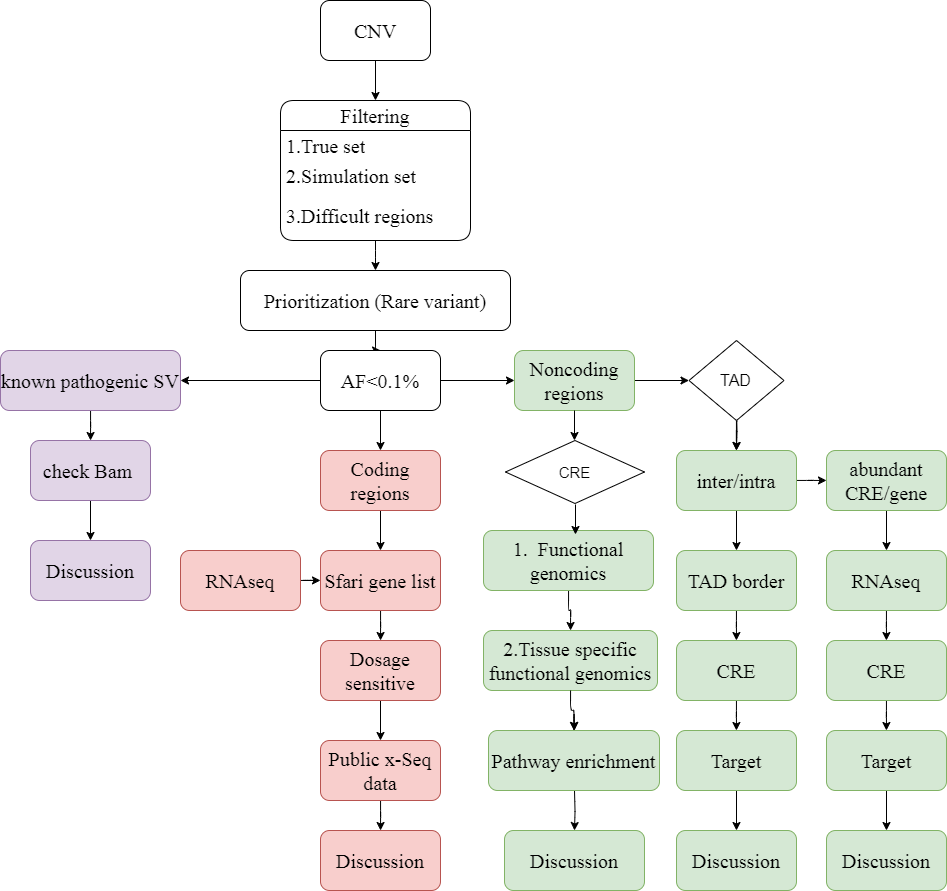

The diagram above was exported from draw.io. Its source (the exported page's mxGraphModel, read from the mxfile embedded in the PNG):
<mxGraphModel dx="2087" dy="899" grid="0" gridSize="10" guides="1" tooltips="1" connect="1" arrows="1" fold="1" page="0" pageScale="1" pageWidth="827" pageHeight="1169" background="none" math="0" shadow="0">
  <root>
    <mxCell id="WIyWlLk6GJQsqaUBKTNV-0" />
    <mxCell id="WIyWlLk6GJQsqaUBKTNV-1" parent="WIyWlLk6GJQsqaUBKTNV-0" />
    <mxCell id="B3hVIiiZL2IweueDpwZQ-68" value="" style="edgeStyle=orthogonalEdgeStyle;rounded=0;orthogonalLoop=1;jettySize=auto;html=1;entryX=0.5;entryY=0;entryDx=0;entryDy=0;" parent="WIyWlLk6GJQsqaUBKTNV-1" source="TH0lavf4MSD1X9bRreIo-4" target="TH0lavf4MSD1X9bRreIo-14" edge="1">
      <mxGeometry relative="1" as="geometry">
        <Array as="points" />
      </mxGeometry>
    </mxCell>
    <mxCell id="TH0lavf4MSD1X9bRreIo-4" value="CNV" style="rounded=1;whiteSpace=wrap;html=1;hachureGap=4;fontFamily=Times New Roman;fontSize=20;" parent="WIyWlLk6GJQsqaUBKTNV-1" vertex="1">
      <mxGeometry x="170" y="60" width="110" height="60" as="geometry" />
    </mxCell>
    <mxCell id="TH0lavf4MSD1X9bRreIo-26" value="" style="edgeStyle=orthogonalEdgeStyle;rounded=1;hachureGap=4;orthogonalLoop=1;jettySize=auto;html=1;fontFamily=Times New Roman;fontSize=16;" parent="WIyWlLk6GJQsqaUBKTNV-1" source="TH0lavf4MSD1X9bRreIo-14" target="TH0lavf4MSD1X9bRreIo-25" edge="1">
      <mxGeometry relative="1" as="geometry" />
    </mxCell>
    <mxCell id="TH0lavf4MSD1X9bRreIo-14" value="Filtering" style="swimlane;fontStyle=0;childLayout=stackLayout;horizontal=1;startSize=30;horizontalStack=0;resizeParent=1;resizeParentMax=0;resizeLast=0;collapsible=1;marginBottom=0;whiteSpace=wrap;html=1;hachureGap=4;fontFamily=Times New Roman;fontSize=20;rounded=1;" parent="WIyWlLk6GJQsqaUBKTNV-1" vertex="1">
      <mxGeometry x="130" y="160" width="190" height="140" as="geometry" />
    </mxCell>
    <mxCell id="TH0lavf4MSD1X9bRreIo-15" value="1.True set" style="text;strokeColor=none;fillColor=none;align=left;verticalAlign=middle;spacingLeft=4;spacingRight=4;overflow=hidden;points=[[0,0.5],[1,0.5]];portConstraint=eastwest;rotatable=0;whiteSpace=wrap;html=1;fontSize=20;fontFamily=Times New Roman;rounded=1;" parent="TH0lavf4MSD1X9bRreIo-14" vertex="1">
      <mxGeometry y="30" width="190" height="30" as="geometry" />
    </mxCell>
    <mxCell id="TH0lavf4MSD1X9bRreIo-16" value="2.Simulation set" style="text;strokeColor=none;fillColor=none;align=left;verticalAlign=middle;spacingLeft=4;spacingRight=4;overflow=hidden;points=[[0,0.5],[1,0.5]];portConstraint=eastwest;rotatable=0;whiteSpace=wrap;html=1;fontSize=20;fontFamily=Times New Roman;rounded=1;" parent="TH0lavf4MSD1X9bRreIo-14" vertex="1">
      <mxGeometry y="60" width="190" height="30" as="geometry" />
    </mxCell>
    <mxCell id="TH0lavf4MSD1X9bRreIo-17" value="3.Difficult regions" style="text;strokeColor=none;fillColor=none;align=left;verticalAlign=middle;spacingLeft=4;spacingRight=4;overflow=hidden;points=[[0,0.5],[1,0.5]];portConstraint=eastwest;rotatable=0;whiteSpace=wrap;html=1;fontSize=20;fontFamily=Times New Roman;rounded=1;" parent="TH0lavf4MSD1X9bRreIo-14" vertex="1">
      <mxGeometry y="90" width="190" height="50" as="geometry" />
    </mxCell>
    <mxCell id="B3hVIiiZL2IweueDpwZQ-1" value="" style="edgeStyle=orthogonalEdgeStyle;rounded=1;hachureGap=4;orthogonalLoop=1;jettySize=auto;html=1;fontFamily=Times New Roman;fontSize=16;" parent="WIyWlLk6GJQsqaUBKTNV-1" source="TH0lavf4MSD1X9bRreIo-25" target="B3hVIiiZL2IweueDpwZQ-0" edge="1">
      <mxGeometry relative="1" as="geometry" />
    </mxCell>
    <mxCell id="TH0lavf4MSD1X9bRreIo-25" value="Prioritization (Rare variant)" style="whiteSpace=wrap;html=1;fontSize=20;fontFamily=Times New Roman;fontStyle=0;startSize=30;hachureGap=4;rounded=1;" parent="WIyWlLk6GJQsqaUBKTNV-1" vertex="1">
      <mxGeometry x="90" y="330" width="270" height="60" as="geometry" />
    </mxCell>
    <mxCell id="B3hVIiiZL2IweueDpwZQ-3" value="" style="edgeStyle=orthogonalEdgeStyle;rounded=1;hachureGap=4;orthogonalLoop=1;jettySize=auto;html=1;fontFamily=Times New Roman;fontSize=16;" parent="WIyWlLk6GJQsqaUBKTNV-1" source="B3hVIiiZL2IweueDpwZQ-0" target="B3hVIiiZL2IweueDpwZQ-2" edge="1">
      <mxGeometry relative="1" as="geometry" />
    </mxCell>
    <mxCell id="B3hVIiiZL2IweueDpwZQ-5" value="" style="edgeStyle=orthogonalEdgeStyle;rounded=1;hachureGap=4;orthogonalLoop=1;jettySize=auto;html=1;fontFamily=Times New Roman;fontSize=16;" parent="WIyWlLk6GJQsqaUBKTNV-1" source="B3hVIiiZL2IweueDpwZQ-0" target="B3hVIiiZL2IweueDpwZQ-4" edge="1">
      <mxGeometry relative="1" as="geometry" />
    </mxCell>
    <mxCell id="B3hVIiiZL2IweueDpwZQ-7" value="" style="edgeStyle=orthogonalEdgeStyle;rounded=1;hachureGap=4;orthogonalLoop=1;jettySize=auto;html=1;fontFamily=Times New Roman;fontSize=16;" parent="WIyWlLk6GJQsqaUBKTNV-1" source="B3hVIiiZL2IweueDpwZQ-0" target="B3hVIiiZL2IweueDpwZQ-6" edge="1">
      <mxGeometry relative="1" as="geometry" />
    </mxCell>
    <mxCell id="B3hVIiiZL2IweueDpwZQ-0" value="AF&amp;lt;0.1%" style="whiteSpace=wrap;html=1;fontSize=20;fontFamily=Times New Roman;fontStyle=0;startSize=30;hachureGap=4;rounded=1;" parent="WIyWlLk6GJQsqaUBKTNV-1" vertex="1">
      <mxGeometry x="170" y="410" width="120" height="60" as="geometry" />
    </mxCell>
    <mxCell id="B3hVIiiZL2IweueDpwZQ-9" value="" style="edgeStyle=orthogonalEdgeStyle;rounded=1;hachureGap=4;orthogonalLoop=1;jettySize=auto;html=1;fontFamily=Times New Roman;fontSize=16;" parent="WIyWlLk6GJQsqaUBKTNV-1" source="B3hVIiiZL2IweueDpwZQ-2" target="B3hVIiiZL2IweueDpwZQ-8" edge="1">
      <mxGeometry relative="1" as="geometry" />
    </mxCell>
    <mxCell id="B3hVIiiZL2IweueDpwZQ-2" value="known pathogenic SV" style="whiteSpace=wrap;html=1;fontSize=20;fontFamily=Times New Roman;fontStyle=0;startSize=30;hachureGap=4;fillColor=#e1d5e7;strokeColor=#9673a6;rounded=1;" parent="WIyWlLk6GJQsqaUBKTNV-1" vertex="1">
      <mxGeometry x="-150" y="410" width="180" height="60" as="geometry" />
    </mxCell>
    <mxCell id="B3hVIiiZL2IweueDpwZQ-19" value="" style="edgeStyle=orthogonalEdgeStyle;rounded=1;hachureGap=4;orthogonalLoop=1;jettySize=auto;html=1;fontFamily=Times New Roman;fontSize=16;" parent="WIyWlLk6GJQsqaUBKTNV-1" source="B3hVIiiZL2IweueDpwZQ-4" target="B3hVIiiZL2IweueDpwZQ-18" edge="1">
      <mxGeometry relative="1" as="geometry" />
    </mxCell>
    <mxCell id="B3hVIiiZL2IweueDpwZQ-4" value="Coding regions" style="whiteSpace=wrap;html=1;fontSize=20;fontFamily=Times New Roman;fontStyle=0;startSize=30;hachureGap=4;fillColor=#f8cecc;strokeColor=#b85450;rounded=1;" parent="WIyWlLk6GJQsqaUBKTNV-1" vertex="1">
      <mxGeometry x="170" y="510" width="120" height="60" as="geometry" />
    </mxCell>
    <mxCell id="B3hVIiiZL2IweueDpwZQ-34" value="" style="edgeStyle=orthogonalEdgeStyle;rounded=1;hachureGap=4;orthogonalLoop=1;jettySize=auto;html=1;fontFamily=Times New Roman;fontSize=16;entryX=0;entryY=0.5;entryDx=0;entryDy=0;" parent="WIyWlLk6GJQsqaUBKTNV-1" source="B3hVIiiZL2IweueDpwZQ-6" target="lvqz2bLZFYhFB45T8uh6-7" edge="1">
      <mxGeometry relative="1" as="geometry">
        <mxPoint x="525.9999999999995" y="440.0000000000002" as="targetPoint" />
      </mxGeometry>
    </mxCell>
    <mxCell id="B3hVIiiZL2IweueDpwZQ-6" value="Noncoding regions" style="whiteSpace=wrap;html=1;fontSize=20;fontFamily=Times New Roman;fontStyle=0;startSize=30;hachureGap=4;rounded=1;fillColor=#d5e8d4;strokeColor=#82b366;" parent="WIyWlLk6GJQsqaUBKTNV-1" vertex="1">
      <mxGeometry x="364" y="410" width="120" height="60" as="geometry" />
    </mxCell>
    <mxCell id="B3hVIiiZL2IweueDpwZQ-25" value="" style="edgeStyle=orthogonalEdgeStyle;rounded=1;hachureGap=4;orthogonalLoop=1;jettySize=auto;html=1;fontFamily=Times New Roman;fontSize=16;" parent="WIyWlLk6GJQsqaUBKTNV-1" source="B3hVIiiZL2IweueDpwZQ-8" target="B3hVIiiZL2IweueDpwZQ-10" edge="1">
      <mxGeometry relative="1" as="geometry" />
    </mxCell>
    <mxCell id="B3hVIiiZL2IweueDpwZQ-8" value="check Bam&amp;nbsp;" style="whiteSpace=wrap;html=1;fontSize=20;fontFamily=Times New Roman;fontStyle=0;startSize=30;hachureGap=4;fillColor=#e1d5e7;strokeColor=#9673a6;rounded=1;" parent="WIyWlLk6GJQsqaUBKTNV-1" vertex="1">
      <mxGeometry x="-120" y="500" width="120" height="60" as="geometry" />
    </mxCell>
    <mxCell id="B3hVIiiZL2IweueDpwZQ-10" value="Discussion" style="whiteSpace=wrap;html=1;fontSize=20;fontFamily=Times New Roman;fontStyle=0;startSize=30;hachureGap=4;fillColor=#e1d5e7;strokeColor=#9673a6;rounded=1;" parent="WIyWlLk6GJQsqaUBKTNV-1" vertex="1">
      <mxGeometry x="-120" y="600" width="120" height="60" as="geometry" />
    </mxCell>
    <mxCell id="B3hVIiiZL2IweueDpwZQ-22" value="" style="edgeStyle=orthogonalEdgeStyle;rounded=1;hachureGap=4;orthogonalLoop=1;jettySize=auto;html=1;fontFamily=Times New Roman;fontSize=16;" parent="WIyWlLk6GJQsqaUBKTNV-1" source="B3hVIiiZL2IweueDpwZQ-18" target="B3hVIiiZL2IweueDpwZQ-21" edge="1">
      <mxGeometry relative="1" as="geometry" />
    </mxCell>
    <mxCell id="B3hVIiiZL2IweueDpwZQ-18" value="Sfari gene list" style="whiteSpace=wrap;html=1;fontSize=20;fontFamily=Times New Roman;fontStyle=0;startSize=30;hachureGap=4;fillColor=#f8cecc;strokeColor=#b85450;rounded=1;" parent="WIyWlLk6GJQsqaUBKTNV-1" vertex="1">
      <mxGeometry x="170" y="610" width="120" height="60" as="geometry" />
    </mxCell>
    <mxCell id="B3hVIiiZL2IweueDpwZQ-27" value="" style="edgeStyle=orthogonalEdgeStyle;rounded=1;hachureGap=4;orthogonalLoop=1;jettySize=auto;html=1;fontFamily=Times New Roman;fontSize=16;" parent="WIyWlLk6GJQsqaUBKTNV-1" source="B3hVIiiZL2IweueDpwZQ-21" target="B3hVIiiZL2IweueDpwZQ-26" edge="1">
      <mxGeometry relative="1" as="geometry" />
    </mxCell>
    <mxCell id="B3hVIiiZL2IweueDpwZQ-21" value="Dosage sensitive" style="whiteSpace=wrap;html=1;fontSize=20;fontFamily=Times New Roman;fontStyle=0;startSize=30;hachureGap=4;fillColor=#f8cecc;strokeColor=#b85450;rounded=1;" parent="WIyWlLk6GJQsqaUBKTNV-1" vertex="1">
      <mxGeometry x="170" y="700" width="120" height="60" as="geometry" />
    </mxCell>
    <mxCell id="B3hVIiiZL2IweueDpwZQ-28" value="" style="edgeStyle=orthogonalEdgeStyle;rounded=1;hachureGap=4;orthogonalLoop=1;jettySize=auto;html=1;fontFamily=Times New Roman;fontSize=16;" parent="WIyWlLk6GJQsqaUBKTNV-1" source="B3hVIiiZL2IweueDpwZQ-23" target="B3hVIiiZL2IweueDpwZQ-18" edge="1">
      <mxGeometry relative="1" as="geometry" />
    </mxCell>
    <mxCell id="B3hVIiiZL2IweueDpwZQ-23" value="RNAseq" style="whiteSpace=wrap;html=1;fontSize=20;fontFamily=Times New Roman;fontStyle=0;startSize=30;hachureGap=4;fillColor=#f8cecc;strokeColor=#b85450;rounded=1;" parent="WIyWlLk6GJQsqaUBKTNV-1" vertex="1">
      <mxGeometry x="30" y="610" width="120" height="60" as="geometry" />
    </mxCell>
    <mxCell id="B3hVIiiZL2IweueDpwZQ-30" value="" style="edgeStyle=orthogonalEdgeStyle;rounded=1;hachureGap=4;orthogonalLoop=1;jettySize=auto;html=1;fontFamily=Times New Roman;fontSize=16;" parent="WIyWlLk6GJQsqaUBKTNV-1" source="B3hVIiiZL2IweueDpwZQ-26" target="B3hVIiiZL2IweueDpwZQ-29" edge="1">
      <mxGeometry relative="1" as="geometry" />
    </mxCell>
    <mxCell id="B3hVIiiZL2IweueDpwZQ-26" value="Public x-Seq data" style="whiteSpace=wrap;html=1;fontSize=20;fontFamily=Times New Roman;fontStyle=0;startSize=30;hachureGap=4;fillColor=#f8cecc;strokeColor=#b85450;rounded=1;" parent="WIyWlLk6GJQsqaUBKTNV-1" vertex="1">
      <mxGeometry x="170" y="800" width="120" height="60" as="geometry" />
    </mxCell>
    <mxCell id="B3hVIiiZL2IweueDpwZQ-29" value="Discussion" style="whiteSpace=wrap;html=1;fontSize=20;fontFamily=Times New Roman;fontStyle=0;startSize=30;hachureGap=4;fillColor=#f8cecc;strokeColor=#b85450;rounded=1;" parent="WIyWlLk6GJQsqaUBKTNV-1" vertex="1">
      <mxGeometry x="170" y="890" width="120" height="60" as="geometry" />
    </mxCell>
    <mxCell id="B3hVIiiZL2IweueDpwZQ-42" value="" style="edgeStyle=orthogonalEdgeStyle;rounded=1;hachureGap=4;orthogonalLoop=1;jettySize=auto;html=1;fontFamily=Times New Roman;fontSize=16;" parent="WIyWlLk6GJQsqaUBKTNV-1" target="B3hVIiiZL2IweueDpwZQ-41" edge="1">
      <mxGeometry relative="1" as="geometry">
        <mxPoint x="585.9999999999995" y="469.9999999999998" as="sourcePoint" />
      </mxGeometry>
    </mxCell>
    <mxCell id="B3hVIiiZL2IweueDpwZQ-38" value="" style="edgeStyle=orthogonalEdgeStyle;rounded=1;hachureGap=4;orthogonalLoop=1;jettySize=auto;html=1;fontFamily=Times New Roman;fontSize=16;" parent="WIyWlLk6GJQsqaUBKTNV-1" source="B3hVIiiZL2IweueDpwZQ-35" target="B3hVIiiZL2IweueDpwZQ-37" edge="1">
      <mxGeometry relative="1" as="geometry" />
    </mxCell>
    <mxCell id="B3hVIiiZL2IweueDpwZQ-35" value="1.&amp;nbsp; Functional genomics" style="whiteSpace=wrap;html=1;fontSize=20;fontFamily=Times New Roman;fontStyle=0;startSize=30;hachureGap=4;fillColor=#d5e8d4;strokeColor=#82b366;rounded=1;" parent="WIyWlLk6GJQsqaUBKTNV-1" vertex="1">
      <mxGeometry x="333" y="590" width="170" height="60" as="geometry" />
    </mxCell>
    <mxCell id="B3hVIiiZL2IweueDpwZQ-40" value="" style="edgeStyle=orthogonalEdgeStyle;rounded=1;hachureGap=4;orthogonalLoop=1;jettySize=auto;html=1;fontFamily=Times New Roman;fontSize=16;" parent="WIyWlLk6GJQsqaUBKTNV-1" source="B3hVIiiZL2IweueDpwZQ-39" edge="1">
      <mxGeometry relative="1" as="geometry">
        <mxPoint x="424" y="790" as="targetPoint" />
      </mxGeometry>
    </mxCell>
    <mxCell id="B3hVIiiZL2IweueDpwZQ-37" value="2.Tissue specific&lt;br&gt;functional genomics" style="whiteSpace=wrap;html=1;fontSize=20;fontFamily=Times New Roman;fontStyle=0;startSize=30;hachureGap=4;fillColor=#d5e8d4;strokeColor=#82b366;rounded=1;" parent="WIyWlLk6GJQsqaUBKTNV-1" vertex="1">
      <mxGeometry x="333" y="690" width="174" height="60" as="geometry" />
    </mxCell>
    <mxCell id="B3hVIiiZL2IweueDpwZQ-60" value="" style="edgeStyle=orthogonalEdgeStyle;rounded=1;hachureGap=4;orthogonalLoop=1;jettySize=auto;html=1;fontFamily=Times New Roman;fontSize=16;" parent="WIyWlLk6GJQsqaUBKTNV-1" edge="1">
      <mxGeometry relative="1" as="geometry">
        <mxPoint x="424" y="850" as="sourcePoint" />
        <mxPoint x="424" y="890" as="targetPoint" />
      </mxGeometry>
    </mxCell>
    <mxCell id="B3hVIiiZL2IweueDpwZQ-44" value="" style="edgeStyle=orthogonalEdgeStyle;rounded=1;hachureGap=4;orthogonalLoop=1;jettySize=auto;html=1;fontFamily=Times New Roman;fontSize=16;" parent="WIyWlLk6GJQsqaUBKTNV-1" source="B3hVIiiZL2IweueDpwZQ-41" target="B3hVIiiZL2IweueDpwZQ-43" edge="1">
      <mxGeometry relative="1" as="geometry" />
    </mxCell>
    <mxCell id="B3hVIiiZL2IweueDpwZQ-48" value="" style="edgeStyle=orthogonalEdgeStyle;rounded=1;hachureGap=4;orthogonalLoop=1;jettySize=auto;html=1;fontFamily=Times New Roman;fontSize=16;" parent="WIyWlLk6GJQsqaUBKTNV-1" source="B3hVIiiZL2IweueDpwZQ-41" target="B3hVIiiZL2IweueDpwZQ-47" edge="1">
      <mxGeometry relative="1" as="geometry" />
    </mxCell>
    <mxCell id="B3hVIiiZL2IweueDpwZQ-41" value="inter/intra" style="whiteSpace=wrap;html=1;fontSize=20;fontFamily=Times New Roman;fontStyle=0;startSize=30;hachureGap=4;fillColor=#d5e8d4;strokeColor=#82b366;rounded=1;" parent="WIyWlLk6GJQsqaUBKTNV-1" vertex="1">
      <mxGeometry x="526" y="510" width="120" height="60" as="geometry" />
    </mxCell>
    <mxCell id="B3hVIiiZL2IweueDpwZQ-50" value="" style="edgeStyle=orthogonalEdgeStyle;rounded=1;hachureGap=4;orthogonalLoop=1;jettySize=auto;html=1;fontFamily=Times New Roman;fontSize=16;" parent="WIyWlLk6GJQsqaUBKTNV-1" source="B3hVIiiZL2IweueDpwZQ-43" target="B3hVIiiZL2IweueDpwZQ-49" edge="1">
      <mxGeometry relative="1" as="geometry" />
    </mxCell>
    <mxCell id="B3hVIiiZL2IweueDpwZQ-43" value="TAD border" style="whiteSpace=wrap;html=1;fontSize=20;fontFamily=Times New Roman;fontStyle=0;startSize=30;hachureGap=4;fillColor=#d5e8d4;strokeColor=#82b366;rounded=1;" parent="WIyWlLk6GJQsqaUBKTNV-1" vertex="1">
      <mxGeometry x="526" y="610" width="120" height="60" as="geometry" />
    </mxCell>
    <mxCell id="B3hVIiiZL2IweueDpwZQ-54" value="" style="edgeStyle=orthogonalEdgeStyle;rounded=1;hachureGap=4;orthogonalLoop=1;jettySize=auto;html=1;fontFamily=Times New Roman;fontSize=16;" parent="WIyWlLk6GJQsqaUBKTNV-1" source="B3hVIiiZL2IweueDpwZQ-47" target="B3hVIiiZL2IweueDpwZQ-53" edge="1">
      <mxGeometry relative="1" as="geometry" />
    </mxCell>
    <mxCell id="B3hVIiiZL2IweueDpwZQ-47" value="abundant CRE/gene" style="whiteSpace=wrap;html=1;fontSize=20;fontFamily=Times New Roman;fontStyle=0;startSize=30;hachureGap=4;fillColor=#d5e8d4;strokeColor=#82b366;rounded=1;" parent="WIyWlLk6GJQsqaUBKTNV-1" vertex="1">
      <mxGeometry x="676" y="510" width="120" height="60" as="geometry" />
    </mxCell>
    <mxCell id="B3hVIiiZL2IweueDpwZQ-52" value="" style="edgeStyle=orthogonalEdgeStyle;rounded=1;hachureGap=4;orthogonalLoop=1;jettySize=auto;html=1;fontFamily=Times New Roman;fontSize=16;" parent="WIyWlLk6GJQsqaUBKTNV-1" source="B3hVIiiZL2IweueDpwZQ-49" target="B3hVIiiZL2IweueDpwZQ-51" edge="1">
      <mxGeometry relative="1" as="geometry" />
    </mxCell>
    <mxCell id="B3hVIiiZL2IweueDpwZQ-49" value="CRE" style="whiteSpace=wrap;html=1;fontSize=20;fontFamily=Times New Roman;fontStyle=0;startSize=30;hachureGap=4;fillColor=#d5e8d4;strokeColor=#82b366;rounded=1;" parent="WIyWlLk6GJQsqaUBKTNV-1" vertex="1">
      <mxGeometry x="526" y="700" width="120" height="60" as="geometry" />
    </mxCell>
    <mxCell id="B3hVIiiZL2IweueDpwZQ-62" value="" style="edgeStyle=orthogonalEdgeStyle;rounded=1;hachureGap=4;orthogonalLoop=1;jettySize=auto;html=1;fontFamily=Times New Roman;fontSize=16;" parent="WIyWlLk6GJQsqaUBKTNV-1" source="B3hVIiiZL2IweueDpwZQ-51" target="B3hVIiiZL2IweueDpwZQ-61" edge="1">
      <mxGeometry relative="1" as="geometry" />
    </mxCell>
    <mxCell id="B3hVIiiZL2IweueDpwZQ-51" value="Target" style="whiteSpace=wrap;html=1;fontSize=20;fontFamily=Times New Roman;fontStyle=0;startSize=30;hachureGap=4;fillColor=#d5e8d4;strokeColor=#82b366;rounded=1;" parent="WIyWlLk6GJQsqaUBKTNV-1" vertex="1">
      <mxGeometry x="526" y="790" width="120" height="60" as="geometry" />
    </mxCell>
    <mxCell id="B3hVIiiZL2IweueDpwZQ-56" value="" style="edgeStyle=orthogonalEdgeStyle;rounded=1;hachureGap=4;orthogonalLoop=1;jettySize=auto;html=1;fontFamily=Times New Roman;fontSize=16;" parent="WIyWlLk6GJQsqaUBKTNV-1" source="B3hVIiiZL2IweueDpwZQ-53" target="B3hVIiiZL2IweueDpwZQ-55" edge="1">
      <mxGeometry relative="1" as="geometry" />
    </mxCell>
    <mxCell id="B3hVIiiZL2IweueDpwZQ-53" value="RNAseq" style="whiteSpace=wrap;html=1;fontSize=20;fontFamily=Times New Roman;fontStyle=0;startSize=30;hachureGap=4;fillColor=#d5e8d4;strokeColor=#82b366;rounded=1;" parent="WIyWlLk6GJQsqaUBKTNV-1" vertex="1">
      <mxGeometry x="676" y="610" width="120" height="60" as="geometry" />
    </mxCell>
    <mxCell id="B3hVIiiZL2IweueDpwZQ-58" value="" style="edgeStyle=orthogonalEdgeStyle;rounded=1;hachureGap=4;orthogonalLoop=1;jettySize=auto;html=1;fontFamily=Times New Roman;fontSize=16;" parent="WIyWlLk6GJQsqaUBKTNV-1" source="B3hVIiiZL2IweueDpwZQ-55" target="B3hVIiiZL2IweueDpwZQ-57" edge="1">
      <mxGeometry relative="1" as="geometry" />
    </mxCell>
    <mxCell id="B3hVIiiZL2IweueDpwZQ-55" value="CRE" style="whiteSpace=wrap;html=1;fontSize=20;fontFamily=Times New Roman;fontStyle=0;startSize=30;hachureGap=4;fillColor=#d5e8d4;strokeColor=#82b366;rounded=1;" parent="WIyWlLk6GJQsqaUBKTNV-1" vertex="1">
      <mxGeometry x="676" y="700" width="120" height="60" as="geometry" />
    </mxCell>
    <mxCell id="B3hVIiiZL2IweueDpwZQ-64" value="" style="edgeStyle=orthogonalEdgeStyle;rounded=1;hachureGap=4;orthogonalLoop=1;jettySize=auto;html=1;fontFamily=Times New Roman;fontSize=16;" parent="WIyWlLk6GJQsqaUBKTNV-1" source="B3hVIiiZL2IweueDpwZQ-57" target="B3hVIiiZL2IweueDpwZQ-63" edge="1">
      <mxGeometry relative="1" as="geometry" />
    </mxCell>
    <mxCell id="B3hVIiiZL2IweueDpwZQ-57" value="Target" style="whiteSpace=wrap;html=1;fontSize=20;fontFamily=Times New Roman;fontStyle=0;startSize=30;hachureGap=4;fillColor=#d5e8d4;strokeColor=#82b366;rounded=1;" parent="WIyWlLk6GJQsqaUBKTNV-1" vertex="1">
      <mxGeometry x="676" y="790" width="120" height="60" as="geometry" />
    </mxCell>
    <mxCell id="B3hVIiiZL2IweueDpwZQ-59" value="Discussion" style="whiteSpace=wrap;html=1;fontSize=20;fontFamily=Times New Roman;fontStyle=0;startSize=30;hachureGap=4;fillColor=#d5e8d4;strokeColor=#82b366;rounded=1;" parent="WIyWlLk6GJQsqaUBKTNV-1" vertex="1">
      <mxGeometry x="354" y="890" width="140" height="60" as="geometry" />
    </mxCell>
    <mxCell id="B3hVIiiZL2IweueDpwZQ-61" value="Discussion" style="whiteSpace=wrap;html=1;fontSize=20;fontFamily=Times New Roman;fontStyle=0;startSize=30;hachureGap=4;fillColor=#d5e8d4;strokeColor=#82b366;rounded=1;" parent="WIyWlLk6GJQsqaUBKTNV-1" vertex="1">
      <mxGeometry x="526" y="890" width="120" height="60" as="geometry" />
    </mxCell>
    <mxCell id="B3hVIiiZL2IweueDpwZQ-63" value="Discussion" style="whiteSpace=wrap;html=1;fontSize=20;fontFamily=Times New Roman;fontStyle=0;startSize=30;hachureGap=4;fillColor=#d5e8d4;strokeColor=#82b366;rounded=1;" parent="WIyWlLk6GJQsqaUBKTNV-1" vertex="1">
      <mxGeometry x="676" y="890" width="120" height="60" as="geometry" />
    </mxCell>
    <mxCell id="lvqz2bLZFYhFB45T8uh6-0" value="&lt;font style=&quot;font-size: 15px;&quot;&gt;CRE&lt;/font&gt;" style="rhombus;whiteSpace=wrap;html=1;" vertex="1" parent="WIyWlLk6GJQsqaUBKTNV-1">
      <mxGeometry x="355" y="500" width="139" height="63" as="geometry" />
    </mxCell>
    <mxCell id="lvqz2bLZFYhFB45T8uh6-6" value="" style="edgeStyle=orthogonalEdgeStyle;rounded=1;hachureGap=4;orthogonalLoop=1;jettySize=auto;html=1;fontFamily=Times New Roman;fontSize=16;" edge="1" parent="WIyWlLk6GJQsqaUBKTNV-1" source="B3hVIiiZL2IweueDpwZQ-37" target="B3hVIiiZL2IweueDpwZQ-39">
      <mxGeometry relative="1" as="geometry">
        <mxPoint x="424" y="790" as="targetPoint" />
        <mxPoint x="420" y="750" as="sourcePoint" />
      </mxGeometry>
    </mxCell>
    <mxCell id="B3hVIiiZL2IweueDpwZQ-39" value="Pathway enrichment" style="whiteSpace=wrap;html=1;fontSize=20;fontFamily=Times New Roman;fontStyle=0;startSize=30;hachureGap=4;fillColor=#d5e8d4;strokeColor=#82b366;rounded=1;" parent="WIyWlLk6GJQsqaUBKTNV-1" vertex="1">
      <mxGeometry x="338" y="790" width="171" height="60" as="geometry" />
    </mxCell>
    <mxCell id="lvqz2bLZFYhFB45T8uh6-8" value="" style="edgeStyle=orthogonalEdgeStyle;rounded=0;orthogonalLoop=1;jettySize=auto;html=1;" edge="1" parent="WIyWlLk6GJQsqaUBKTNV-1" source="lvqz2bLZFYhFB45T8uh6-7" target="B3hVIiiZL2IweueDpwZQ-41">
      <mxGeometry relative="1" as="geometry" />
    </mxCell>
    <mxCell id="lvqz2bLZFYhFB45T8uh6-7" value="&lt;font style=&quot;font-size: 16px;&quot;&gt;TAD&lt;/font&gt;" style="rhombus;whiteSpace=wrap;html=1;" vertex="1" parent="WIyWlLk6GJQsqaUBKTNV-1">
      <mxGeometry x="538.5" y="400" width="95" height="80" as="geometry" />
    </mxCell>
    <mxCell id="lvqz2bLZFYhFB45T8uh6-9" value="" style="edgeStyle=orthogonalEdgeStyle;rounded=0;orthogonalLoop=1;jettySize=auto;html=1;" edge="1" parent="WIyWlLk6GJQsqaUBKTNV-1">
      <mxGeometry relative="1" as="geometry">
        <mxPoint x="424" y="470" as="sourcePoint" />
        <mxPoint x="424" y="500" as="targetPoint" />
      </mxGeometry>
    </mxCell>
    <mxCell id="lvqz2bLZFYhFB45T8uh6-10" value="" style="edgeStyle=orthogonalEdgeStyle;rounded=0;orthogonalLoop=1;jettySize=auto;html=1;" edge="1" parent="WIyWlLk6GJQsqaUBKTNV-1">
      <mxGeometry relative="1" as="geometry">
        <mxPoint x="425" y="564" as="sourcePoint" />
        <mxPoint x="425" y="594" as="targetPoint" />
      </mxGeometry>
    </mxCell>
  </root>
</mxGraphModel>